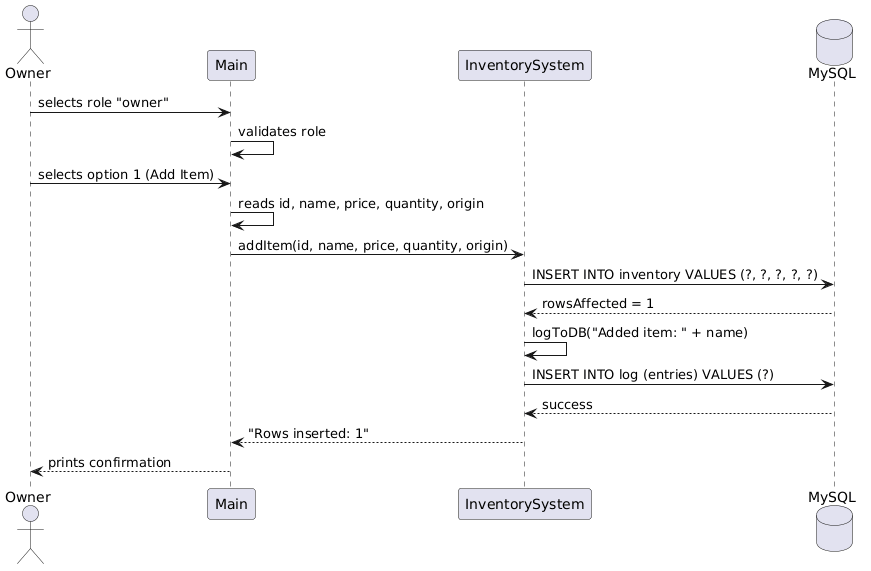

The diagram above was rendered by PlantUML. Its source (embedded in the PNG):
@startuml
actor Owner
participant Main
participant InventorySystem
database MySQL

Owner -> Main : selects role "owner"
Main -> Main : validates role

Owner -> Main : selects option 1 (Add Item)
Main -> Main : reads id, name, price, quantity, origin

Main -> InventorySystem : addItem(id, name, price, quantity, origin)

InventorySystem -> MySQL : INSERT INTO inventory VALUES (?, ?, ?, ?, ?)
MySQL --> InventorySystem : rowsAffected = 1

InventorySystem -> InventorySystem : logToDB("Added item: " + name)
InventorySystem -> MySQL : INSERT INTO log (entries) VALUES (?)
MySQL --> InventorySystem : success

InventorySystem --> Main : "Rows inserted: 1"
Main --> Owner : prints confirmation
@enduml